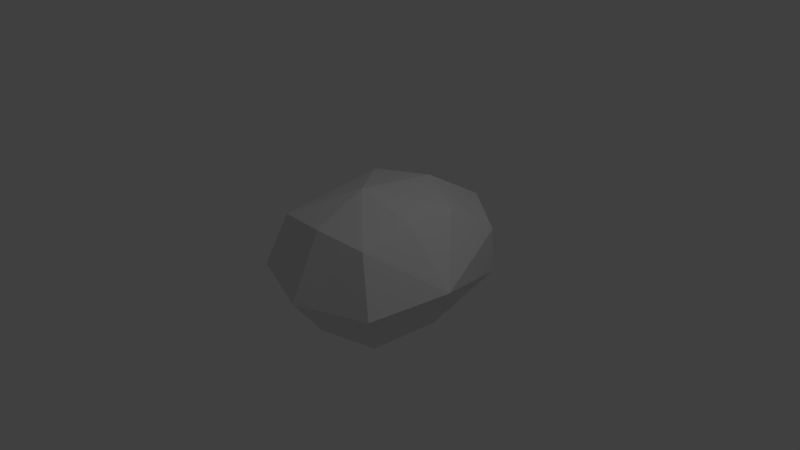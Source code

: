 # Source: untitled.blend  (saved by Blender 2.74.0; exported with 4.5.12 LTS)
import bpy
from mathutils import Matrix  # noqa: F401  (used for matrix-valued properties, if any)

bpy.ops.wm.read_factory_settings(use_empty=True)
scene = bpy.context.scene
scene.name = 'Scene'

# ---- collections
col_collection_1 = bpy.data.collections.new('Collection 1'); scene.collection.children.link(col_collection_1)

# ---- materials (node trees are filled in below, after node groups)
mat_material = bpy.data.materials.new('Material')
mat_material.alpha_threshold = 0.0
mat_material.use_transparent_shadow = False
mat_material.roughness = 0.5
mat_material.line_color = (0.0, 0.0, 0.0, 1.0)

# ---- material node trees

# ---- world
world_world = bpy.data.worlds.new('World'); scene.world = world_world
world_world.color = (0.05088, 0.05088, 0.05088)
world_world.use_sun_shadow = False
world_world.sun_shadow_jitter_overblur = 0.0
world_world.cycles.sampling_method = 'MANUAL'
world_world.cycles.sample_map_resolution = 256

# ---- cameras
cam_camera = bpy.data.cameras.new('Camera')
cam_camera.clip_end = 100.0
cam_camera.lens = 35.0
cam_camera.sensor_width = 32.0
cam_camera.sensor_height = 18.0
cam_camera.ortho_scale = 7.314
cam_camera.dof.focus_distance = 0.0
cam_camera.dof.aperture_fstop = 128.0

# ---- lights
light_lamp = bpy.data.lights.new('Lamp', 'POINT')
light_lamp.transmission_factor = 0.0
light_lamp.cutoff_distance = 30.0
light_lamp.energy = 100.0
light_lamp.shadow_buffer_clip_start = 1.001
light_lamp.shadow_soft_size = 0.1
light_lamp.shadow_maximum_resolution = 0.006
light_lamp.use_absolute_resolution = True
light_lamp.cycles.use_multiple_importance_sampling = False

# ---- meshes
me_cube = bpy.data.meshes.new('Cube')
me_cube.from_pydata([(0.7205, 1.516, -0.5525), (0.7205, -0.66, -0.7909), (-0.7205, -0.66, -0.6846), (-0.7205, 1.516, -0.5525), (0.789, 0.5966, 0.7367), (0.7205, -0.7951, 0.5992), (-0.7205, -0.7951, 0.5992), (-0.789, 0.7539, 0.7368), (1.0, 0.09053, -0.6205), (-1.0, 0.09053, -0.6205), (0.8016, -0.1168, 0.7367), (0.851, 1.326, 0.198), (1.0, -0.9791, -0.1514), (-1.0, -0.9791, -0.1514), (-0.811, 1.7, 0.198), (-1.337, 0.01249, -0.02205), (1.337, 0.01249, -0.02205), (1.788e-07, 1.626, -0.6447), (0.0, -0.9011, -0.7498), (2.441e-07, 1.018, 0.8013), (-5.364e-07, -0.8845, 0.6576), (-1.494e-07, -0.1604, 0.9726), (8.976e-08, 0.1341, -0.8329), (3.289e-07, 1.947, 0.2417), (-3.885e-07, -1.314, -0.195)], [], [(22, 18, 2), (6, 21, 7), (16, 10, 5), (24, 20, 6), (23, 17, 3), (7, 15, 6), (4, 10, 16), (22, 9, 3), (0, 11, 16), (2, 13, 15), (19, 23, 14), (15, 14, 3), (24, 13, 2), (8, 16, 12), (1, 12, 24), (11, 23, 19), (0, 8, 22), (4, 19, 21), (0, 17, 23), (5, 20, 24), (21, 20, 5), (1, 18, 22), (9, 22, 2), (20, 21, 6), (12, 16, 5), (13, 24, 6), (14, 15, 7), (14, 23, 3), (13, 6, 15), (11, 4, 16), (19, 7, 21), (17, 22, 3), (8, 0, 16), (9, 2, 15), (7, 19, 14), (9, 15, 3), (18, 24, 2), (1, 8, 12), (18, 1, 24), (4, 11, 19), (17, 0, 22), (10, 4, 21), (11, 0, 23), (12, 5, 24), (10, 21, 5), (8, 1, 22)])
_uv = me_cube.uv_layers.new(name='UVMap')
_uv.uv.foreach_set('vector', [0.5497, 0.2337, 0.5142, 0.06359, 0.6512, 0.08057, 0.1094, 0.01059, 0.2228, 0.1079, 0.07308, 0.2597, 0.8608, 0.1449, 0.7273, 0.1574, 0.7471, 0.05062, 0.5688, 0.7527, 0.4019, 0.7101, 0.4392, 0.5926, 0.1123, 0.48, 0.2691, 0.5329, 0.2132, 0.5832, 0.07308, 0.2597, 0.0, 0.16, 0.1094, 0.01059, 0.7336, 0.2729, 0.7273, 0.1574, 0.8608, 0.1449, 0.5497, 0.2337, 0.7273, 0.1959, 0.7273, 0.4407, 0.9756, 0.4112, 0.8369, 0.382, 0.8608, 0.1449, 0.2691, 0.9361, 0.1664, 1.0, 0.1096, 0.8545, 0.2101, 0.3076, 0.2087, 0.48, 0.06704, 0.4341, 0.1096, 0.8545, 0.07658, 0.5568, 0.2132, 0.5832, 0.5027, 0.0, 0.6926, 0.02318, 0.6512, 0.08057, 0.973, 0.1675, 0.8608, 0.1449, 0.8788, 0.0, 0.5861, 0.8678, 0.4916, 0.902, 0.5688, 0.7527, 0.3711, 0.3868, 0.2087, 0.48, 0.2101, 0.3076, 0.4707, 0.4873, 0.3711, 0.2606, 0.5497, 0.2337, 0.3591, 0.2474, 0.2101, 0.3076, 0.2228, 0.1079, 0.9756, 0.4112, 1.0, 0.4623, 0.8423, 0.5231, 0.3711, 0.8256, 0.4019, 0.7101, 0.5688, 0.7527, 0.2228, 0.1079, 0.2391, 0.0, 0.3686, 0.02292, 0.394, 0.1263, 0.5142, 0.06359, 0.5497, 0.2337, 0.7273, 0.1959, 0.5497, 0.2337, 0.6512, 0.08057, 0.2391, 0.0, 0.2228, 0.1079, 0.1094, 0.01059, 0.8788, 0.0, 0.8608, 0.1449, 0.7471, 0.05062, 0.5861, 0.5786, 0.5688, 0.7527, 0.4392, 0.5926, 0.07658, 0.5568, 0.1096, 0.8545, 0.0, 0.7087, 0.07658, 0.5568, 0.1123, 0.48, 0.2132, 0.5832, 0.5861, 0.5786, 0.4392, 0.5926, 0.5133, 0.4873, 0.8369, 0.382, 0.7336, 0.2729, 0.8608, 0.1449, 0.2101, 0.3076, 0.07308, 0.2597, 0.2228, 0.1079, 0.6023, 0.4813, 0.5497, 0.2337, 0.7273, 0.4407, 0.973, 0.1675, 0.9756, 0.4112, 0.8608, 0.1449, 0.2305, 0.827, 0.2691, 0.9361, 0.1096, 0.8545, 0.07308, 0.2597, 0.2101, 0.3076, 0.06704, 0.4341, 0.2305, 0.827, 0.1096, 0.8545, 0.2132, 0.5832, 0.5142, 0.06359, 0.5027, 0.0, 0.6512, 0.08057, 1.0, 0.05827, 0.973, 0.1675, 0.8788, 0.0, 0.5142, 0.06359, 0.394, 0.1263, 0.5027, 0.0, 0.3591, 0.2474, 0.3711, 0.3868, 0.2101, 0.3076, 0.6023, 0.4813, 0.4707, 0.4873, 0.5497, 0.2337, 0.3711, 0.1302, 0.3591, 0.2474, 0.2228, 0.1079, 0.8369, 0.382, 0.9756, 0.4112, 0.8423, 0.5231, 0.4916, 0.902, 0.3711, 0.8256, 0.5688, 0.7527, 0.3711, 0.1302, 0.2228, 0.1079, 0.3686, 0.02292, 0.3711, 0.2606, 0.394, 0.1263, 0.5497, 0.2337])
me_cube.materials.append(mat_material)
me_cube.use_remesh_preserve_volume = False
me_cube.use_remesh_preserve_attributes = False
me_cube.use_mirror_vertex_groups = False
me_cube.update()

# ---- objects
ob_cube = bpy.data.objects.new('Cube', me_cube)
ob_lamp = bpy.data.objects.new('Lamp', light_lamp)
ob_camera = bpy.data.objects.new('Camera', cam_camera)

# ---- transforms, parenting, visibility, modifiers, constraints
ob_cube.location = (0.0, 0.0, 0.0)
ob_cube.lock_rotations_4d = False
ob_cube.empty_display_type = 'ARROWS'
ob_cube.lineart.crease_threshold = 0.0
ob_lamp.location = (4.076, 1.005, 5.904)
ob_lamp.rotation_euler = (0.6503, 0.05522, 1.866)
ob_lamp.lock_rotations_4d = False
ob_lamp.empty_display_type = 'ARROWS'
ob_lamp.color = (0.0, 0.0, 0.0, 0.0)
ob_lamp.lineart.crease_threshold = 0.0
ob_camera.location = (7.481, -6.508, 5.344)
ob_camera.rotation_euler = (1.109, 0.01082, 0.8149)
ob_camera.lock_rotations_4d = False
ob_camera.empty_display_type = 'ARROWS'
ob_camera.color = (0.0, 0.0, 0.0, 0.0)
ob_camera.display_type = 'WIRE'
ob_camera.lineart.crease_threshold = 0.0

# ---- collection membership
col_collection_1.objects.link(ob_cube)
col_collection_1.objects.link(ob_lamp)
col_collection_1.objects.link(ob_camera)

# ---- scene / render settings (as saved in the file)
scene.camera = ob_camera
scene.frame_start = 1; scene.frame_end = 250; scene.frame_set(1)
scene.render.engine = 'BLENDER_EEVEE_NEXT'
scene.render.resolution_percentage = 50
scene.render.dither_intensity = 0.0
scene.cycles.use_denoising = False
scene.cycles.samples = 10
scene.cycles.sampling_pattern = 'TABULATED_SOBOL'
scene.cycles.light_sampling_threshold = 0.0
scene.cycles.use_adaptive_sampling = False
scene.cycles.use_light_tree = False
scene.cycles.blur_glossy = 0.0
scene.cycles.pixel_filter_type = 'GAUSSIAN'
scene.cycles.sample_clamp_indirect = 0.0
scene.view_settings.view_transform = 'Standard'
bpy.context.view_layer.update()
